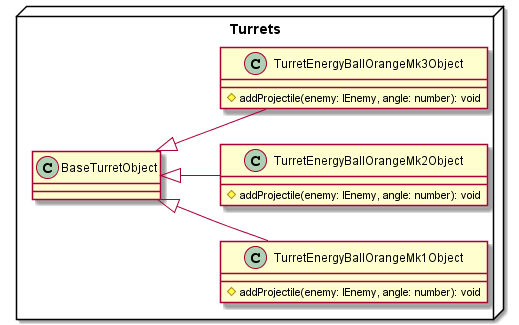

The diagram above was rendered by PlantUML. Its source (embedded in the PNG):
@startuml
left to right direction

package Turrets <<Node>> {
	class TurretEnergyBallOrangeMk1Object extends BaseTurretObject {
		#addProjectile(enemy: IEnemy, angle: number): void
	}
	class TurretEnergyBallOrangeMk2Object extends BaseTurretObject {
		#addProjectile(enemy: IEnemy, angle: number): void
	}
	class TurretEnergyBallOrangeMk3Object extends BaseTurretObject {
		#addProjectile(enemy: IEnemy, angle: number): void
	}
@enduml